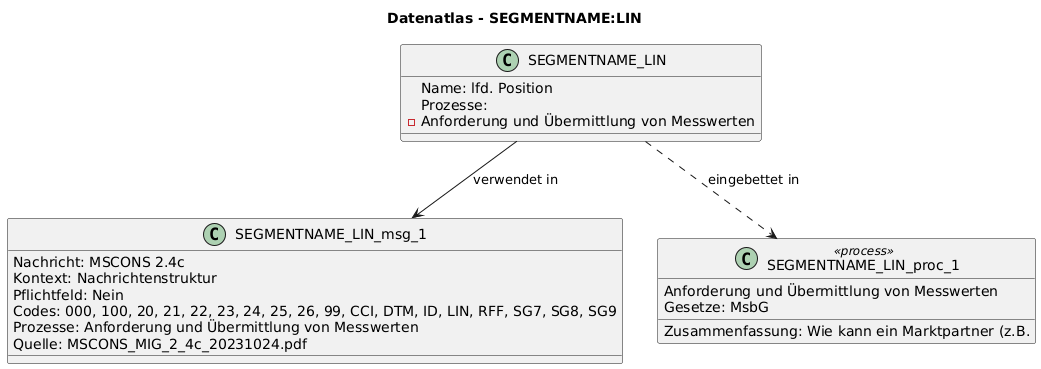

The diagram above was rendered by PlantUML. Its source (embedded in the PNG):
@startuml
title Datenatlas - SEGMENTNAME:LIN
class SEGMENTNAME_LIN {
  Name: lfd. Position
  Prozesse:
    - Anforderung und Übermittlung von Messwerten
}
class SEGMENTNAME_LIN_msg_1 {
  Nachricht: MSCONS 2.4c
  Kontext: Nachrichtenstruktur
  Pflichtfeld: Nein
  Codes: 000, 100, 20, 21, 22, 23, 24, 25, 26, 99, CCI, DTM, ID, LIN, RFF, SG7, SG8, SG9
  Prozesse: Anforderung und Übermittlung von Messwerten
  Quelle: MSCONS_MIG_2_4c_20231024.pdf
}
SEGMENTNAME_LIN --> SEGMENTNAME_LIN_msg_1 : verwendet in
class SEGMENTNAME_LIN_proc_1 <<process>> {
  Anforderung und Übermittlung von Messwerten
  Gesetze: MsbG
  Zusammenfassung: Wie kann ein Marktpartner (z.B.
}
SEGMENTNAME_LIN ..> SEGMENTNAME_LIN_proc_1 : eingebettet in
@enduml